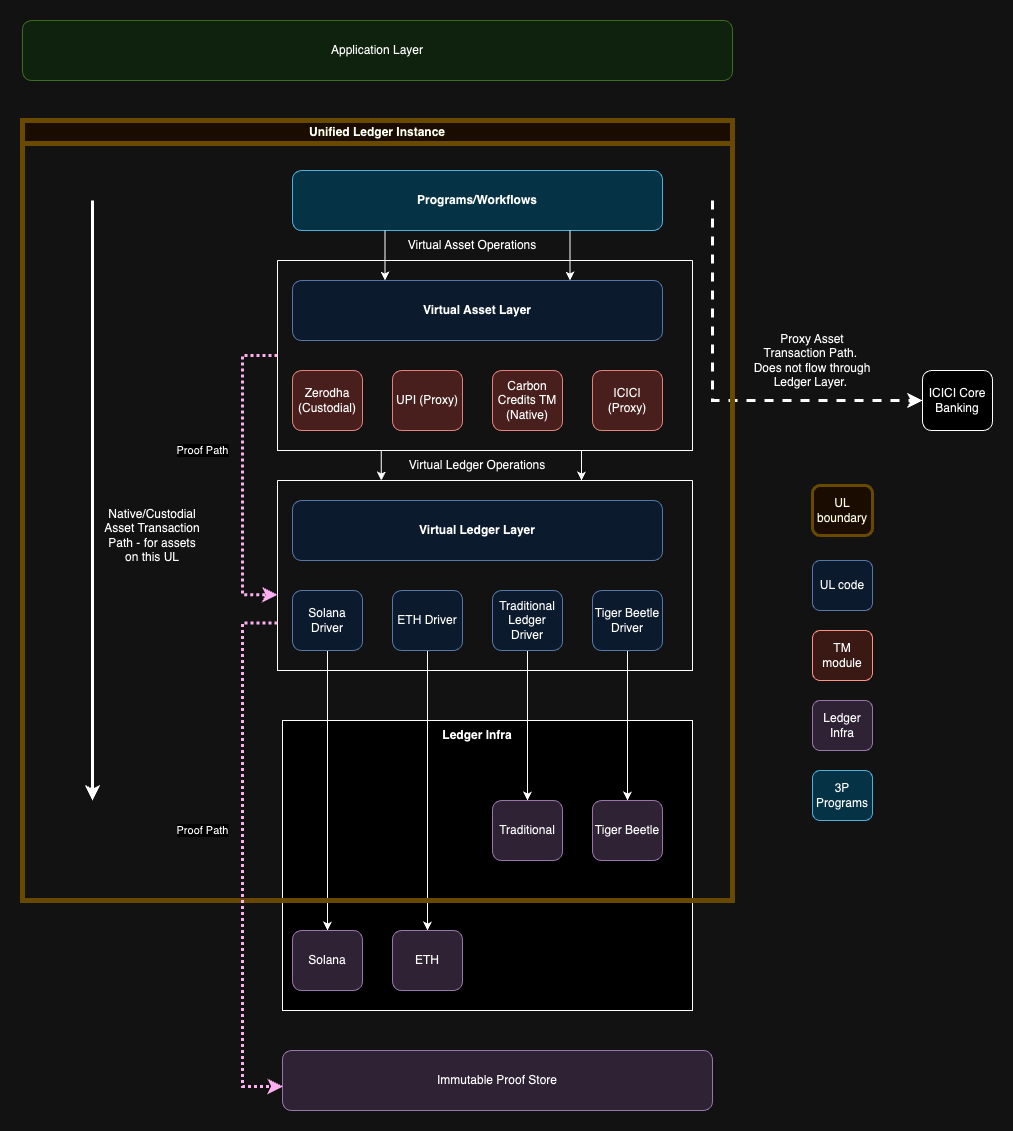

The diagram above was exported from draw.io. Its source (the exported page's mxGraphModel, read from the mxfile embedded in the PNG):
<mxGraphModel dx="1979" dy="1814" grid="1" gridSize="10" guides="1" tooltips="1" connect="1" arrows="1" fold="1" page="1" pageScale="1" pageWidth="850" pageHeight="1100" math="0" shadow="0">
  <root>
    <mxCell id="DcS5V-ZjwxLHxPWEPF-I-0" />
    <mxCell id="DcS5V-ZjwxLHxPWEPF-I-1" parent="DcS5V-ZjwxLHxPWEPF-I-0" />
    <mxCell id="l6VA023ra33kwmKPaB9P-79" value="" style="rounded=0;whiteSpace=wrap;html=1;" vertex="1" parent="DcS5V-ZjwxLHxPWEPF-I-1">
      <mxGeometry x="230" y="640" width="410" height="290" as="geometry" />
    </mxCell>
    <mxCell id="l6VA023ra33kwmKPaB9P-1" value="Application Layer" style="rounded=1;whiteSpace=wrap;html=1;fillColor=#d5e8d4;strokeColor=#82b366;" vertex="1" parent="DcS5V-ZjwxLHxPWEPF-I-1">
      <mxGeometry x="-30" y="-60" width="710" height="60" as="geometry" />
    </mxCell>
    <mxCell id="l6VA023ra33kwmKPaB9P-2" value="Virtual Asset Layer" style="rounded=1;whiteSpace=wrap;html=1;fillColor=#dae8fc;strokeColor=#6c8ebf;fontStyle=1" vertex="1" parent="DcS5V-ZjwxLHxPWEPF-I-1">
      <mxGeometry x="240" y="200" width="370" height="60" as="geometry" />
    </mxCell>
    <mxCell id="l6VA023ra33kwmKPaB9P-3" value="Zerodha (Custodial)" style="rounded=1;whiteSpace=wrap;html=1;fillColor=#f8cecc;strokeColor=#b85450;" vertex="1" parent="DcS5V-ZjwxLHxPWEPF-I-1">
      <mxGeometry x="240" y="290" width="70" height="60" as="geometry" />
    </mxCell>
    <mxCell id="l6VA023ra33kwmKPaB9P-4" value="UPI (Proxy)" style="rounded=1;whiteSpace=wrap;html=1;fillColor=#f8cecc;strokeColor=#b85450;" vertex="1" parent="DcS5V-ZjwxLHxPWEPF-I-1">
      <mxGeometry x="340" y="290" width="70" height="60" as="geometry" />
    </mxCell>
    <mxCell id="l6VA023ra33kwmKPaB9P-25" style="edgeStyle=orthogonalEdgeStyle;rounded=0;orthogonalLoop=1;jettySize=auto;html=1;strokeWidth=3;dashed=1;entryX=0;entryY=0.5;entryDx=0;entryDy=0;" edge="1" parent="DcS5V-ZjwxLHxPWEPF-I-1" target="l6VA023ra33kwmKPaB9P-29">
      <mxGeometry relative="1" as="geometry">
        <mxPoint x="700" y="320" as="targetPoint" />
        <mxPoint x="660" y="120" as="sourcePoint" />
        <Array as="points">
          <mxPoint x="660" y="320" />
        </Array>
      </mxGeometry>
    </mxCell>
    <mxCell id="l6VA023ra33kwmKPaB9P-5" value="ICICI (Proxy)" style="rounded=1;whiteSpace=wrap;html=1;fillColor=#f8cecc;strokeColor=#b85450;" vertex="1" parent="DcS5V-ZjwxLHxPWEPF-I-1">
      <mxGeometry x="540" y="290" width="70" height="60" as="geometry" />
    </mxCell>
    <mxCell id="l6VA023ra33kwmKPaB9P-7" value="Virtual Ledger Layer" style="rounded=1;whiteSpace=wrap;html=1;fillColor=#dae8fc;strokeColor=#6c8ebf;fontStyle=1" vertex="1" parent="DcS5V-ZjwxLHxPWEPF-I-1">
      <mxGeometry x="240" y="420" width="370" height="60" as="geometry" />
    </mxCell>
    <mxCell id="l6VA023ra33kwmKPaB9P-6" value="Carbon Credits TM (Native)" style="rounded=1;whiteSpace=wrap;html=1;fillColor=#f8cecc;strokeColor=#b85450;" vertex="1" parent="DcS5V-ZjwxLHxPWEPF-I-1">
      <mxGeometry x="440" y="290" width="70" height="60" as="geometry" />
    </mxCell>
    <mxCell id="l6VA023ra33kwmKPaB9P-61" style="edgeStyle=orthogonalEdgeStyle;rounded=0;orthogonalLoop=1;jettySize=auto;html=1;entryX=0.5;entryY=0;entryDx=0;entryDy=0;" edge="1" parent="DcS5V-ZjwxLHxPWEPF-I-1" source="l6VA023ra33kwmKPaB9P-9" target="l6VA023ra33kwmKPaB9P-45">
      <mxGeometry relative="1" as="geometry" />
    </mxCell>
    <mxCell id="l6VA023ra33kwmKPaB9P-9" value="Solana Driver" style="rounded=1;whiteSpace=wrap;html=1;fillColor=#dae8fc;strokeColor=#6c8ebf;" vertex="1" parent="DcS5V-ZjwxLHxPWEPF-I-1">
      <mxGeometry x="240" y="510" width="70" height="60" as="geometry" />
    </mxCell>
    <mxCell id="l6VA023ra33kwmKPaB9P-62" style="edgeStyle=orthogonalEdgeStyle;rounded=0;orthogonalLoop=1;jettySize=auto;html=1;entryX=0.5;entryY=0;entryDx=0;entryDy=0;" edge="1" parent="DcS5V-ZjwxLHxPWEPF-I-1" source="l6VA023ra33kwmKPaB9P-10" target="l6VA023ra33kwmKPaB9P-46">
      <mxGeometry relative="1" as="geometry" />
    </mxCell>
    <mxCell id="l6VA023ra33kwmKPaB9P-10" value="ETH Driver" style="rounded=1;whiteSpace=wrap;html=1;fillColor=#dae8fc;strokeColor=#6c8ebf;" vertex="1" parent="DcS5V-ZjwxLHxPWEPF-I-1">
      <mxGeometry x="340" y="510" width="70" height="60" as="geometry" />
    </mxCell>
    <mxCell id="l6VA023ra33kwmKPaB9P-63" style="edgeStyle=orthogonalEdgeStyle;rounded=0;orthogonalLoop=1;jettySize=auto;html=1;entryX=0.5;entryY=0;entryDx=0;entryDy=0;" edge="1" parent="DcS5V-ZjwxLHxPWEPF-I-1" source="l6VA023ra33kwmKPaB9P-11" target="l6VA023ra33kwmKPaB9P-47">
      <mxGeometry relative="1" as="geometry" />
    </mxCell>
    <mxCell id="l6VA023ra33kwmKPaB9P-11" value="Traditional Ledger Driver" style="rounded=1;whiteSpace=wrap;html=1;fillColor=#dae8fc;strokeColor=#6c8ebf;" vertex="1" parent="DcS5V-ZjwxLHxPWEPF-I-1">
      <mxGeometry x="440" y="510" width="70" height="60" as="geometry" />
    </mxCell>
    <mxCell id="l6VA023ra33kwmKPaB9P-64" style="edgeStyle=orthogonalEdgeStyle;rounded=0;orthogonalLoop=1;jettySize=auto;html=1;entryX=0.5;entryY=0;entryDx=0;entryDy=0;" edge="1" parent="DcS5V-ZjwxLHxPWEPF-I-1" source="l6VA023ra33kwmKPaB9P-12" target="l6VA023ra33kwmKPaB9P-48">
      <mxGeometry relative="1" as="geometry" />
    </mxCell>
    <mxCell id="l6VA023ra33kwmKPaB9P-12" value="Tiger Beetle Driver" style="rounded=1;whiteSpace=wrap;html=1;fillColor=#dae8fc;strokeColor=#6c8ebf;" vertex="1" parent="DcS5V-ZjwxLHxPWEPF-I-1">
      <mxGeometry x="540" y="510" width="70" height="60" as="geometry" />
    </mxCell>
    <mxCell id="l6VA023ra33kwmKPaB9P-40" style="edgeStyle=orthogonalEdgeStyle;rounded=0;orthogonalLoop=1;jettySize=auto;html=1;exitX=0.25;exitY=1;exitDx=0;exitDy=0;entryX=0.25;entryY=0;entryDx=0;entryDy=0;" edge="1" parent="DcS5V-ZjwxLHxPWEPF-I-1" source="l6VA023ra33kwmKPaB9P-13" target="l6VA023ra33kwmKPaB9P-16">
      <mxGeometry relative="1" as="geometry" />
    </mxCell>
    <mxCell id="l6VA023ra33kwmKPaB9P-43" style="edgeStyle=orthogonalEdgeStyle;rounded=0;orthogonalLoop=1;jettySize=auto;html=1;exitX=0.75;exitY=1;exitDx=0;exitDy=0;" edge="1" parent="DcS5V-ZjwxLHxPWEPF-I-1" source="l6VA023ra33kwmKPaB9P-13">
      <mxGeometry relative="1" as="geometry">
        <mxPoint x="529" y="400" as="targetPoint" />
      </mxGeometry>
    </mxCell>
    <mxCell id="l6VA023ra33kwmKPaB9P-13" value="" style="swimlane;startSize=0;" vertex="1" parent="DcS5V-ZjwxLHxPWEPF-I-1">
      <mxGeometry x="225" y="180" width="415" height="190" as="geometry" />
    </mxCell>
    <mxCell id="l6VA023ra33kwmKPaB9P-16" value="" style="swimlane;startSize=0;" vertex="1" parent="DcS5V-ZjwxLHxPWEPF-I-1">
      <mxGeometry x="225" y="400" width="415" height="190" as="geometry">
        <mxRectangle x="225" y="400" width="50" height="40" as="alternateBounds" />
      </mxGeometry>
    </mxCell>
    <mxCell id="l6VA023ra33kwmKPaB9P-26" value="Proxy Asset Transaction Path.&amp;nbsp; Does not flow through Ledger Layer.&amp;nbsp;" style="text;html=1;align=center;verticalAlign=middle;whiteSpace=wrap;rounded=0;" vertex="1" parent="DcS5V-ZjwxLHxPWEPF-I-1">
      <mxGeometry x="700" y="250" width="120" height="60" as="geometry" />
    </mxCell>
    <mxCell id="l6VA023ra33kwmKPaB9P-28" value="" style="endArrow=classic;html=1;rounded=0;strokeWidth=3;" edge="1" parent="DcS5V-ZjwxLHxPWEPF-I-1">
      <mxGeometry width="50" height="50" relative="1" as="geometry">
        <mxPoint x="40" y="120" as="sourcePoint" />
        <mxPoint x="40" y="720" as="targetPoint" />
      </mxGeometry>
    </mxCell>
    <mxCell id="l6VA023ra33kwmKPaB9P-29" value="ICICI Core Banking" style="rounded=1;whiteSpace=wrap;html=1;" vertex="1" parent="DcS5V-ZjwxLHxPWEPF-I-1">
      <mxGeometry x="870" y="290" width="70" height="60" as="geometry" />
    </mxCell>
    <mxCell id="l6VA023ra33kwmKPaB9P-33" value="Unified Ledger Instance" style="swimlane;whiteSpace=wrap;html=1;strokeWidth=5;fillColor=#fff2cc;strokeColor=#d6b656;" vertex="1" parent="DcS5V-ZjwxLHxPWEPF-I-1">
      <mxGeometry x="-30" y="40" width="710" height="780" as="geometry">
        <mxRectangle x="-30" y="40" width="170" height="30" as="alternateBounds" />
      </mxGeometry>
    </mxCell>
    <mxCell id="l6VA023ra33kwmKPaB9P-22" value="Virtual Ledger Operations" style="text;html=1;align=center;verticalAlign=middle;whiteSpace=wrap;rounded=0;" vertex="1" parent="l6VA023ra33kwmKPaB9P-33">
      <mxGeometry x="385" y="330" width="140" height="30" as="geometry" />
    </mxCell>
    <mxCell id="l6VA023ra33kwmKPaB9P-27" value="Native/Custodial Asset Transaction Path - for assets on this UL" style="text;html=1;align=center;verticalAlign=middle;whiteSpace=wrap;rounded=0;" vertex="1" parent="l6VA023ra33kwmKPaB9P-33">
      <mxGeometry x="80" y="380" width="100" height="70" as="geometry" />
    </mxCell>
    <mxCell id="l6VA023ra33kwmKPaB9P-70" value="Programs/Workflows" style="rounded=1;whiteSpace=wrap;html=1;fillColor=#b1ddf0;strokeColor=#10739e;fontStyle=1" vertex="1" parent="l6VA023ra33kwmKPaB9P-33">
      <mxGeometry x="270" y="50" width="370" height="60" as="geometry" />
    </mxCell>
    <mxCell id="l6VA023ra33kwmKPaB9P-73" value="Virtual Asset Operations" style="text;html=1;align=center;verticalAlign=middle;whiteSpace=wrap;rounded=0;" vertex="1" parent="l6VA023ra33kwmKPaB9P-33">
      <mxGeometry x="380" y="110" width="140" height="30" as="geometry" />
    </mxCell>
    <mxCell id="l6VA023ra33kwmKPaB9P-47" value="Traditional" style="rounded=1;whiteSpace=wrap;html=1;fillColor=#e1d5e7;strokeColor=#9673a6;" vertex="1" parent="l6VA023ra33kwmKPaB9P-33">
      <mxGeometry x="470" y="680" width="70" height="60" as="geometry" />
    </mxCell>
    <mxCell id="l6VA023ra33kwmKPaB9P-80" value="Ledger Infra" style="text;html=1;align=center;verticalAlign=middle;whiteSpace=wrap;rounded=0;fontStyle=1" vertex="1" parent="l6VA023ra33kwmKPaB9P-33">
      <mxGeometry x="385" y="600" width="140" height="30" as="geometry" />
    </mxCell>
    <mxCell id="l6VA023ra33kwmKPaB9P-34" value="Immutable Proof Store" style="rounded=1;whiteSpace=wrap;html=1;fillColor=#e1d5e7;strokeColor=#9673a6;" vertex="1" parent="DcS5V-ZjwxLHxPWEPF-I-1">
      <mxGeometry x="230" y="970" width="430" height="60" as="geometry" />
    </mxCell>
    <mxCell id="l6VA023ra33kwmKPaB9P-71" style="edgeStyle=orthogonalEdgeStyle;rounded=0;orthogonalLoop=1;jettySize=auto;html=1;exitX=0.25;exitY=1;exitDx=0;exitDy=0;entryX=0.25;entryY=0;entryDx=0;entryDy=0;" edge="1" parent="DcS5V-ZjwxLHxPWEPF-I-1" source="l6VA023ra33kwmKPaB9P-70" target="l6VA023ra33kwmKPaB9P-2">
      <mxGeometry relative="1" as="geometry" />
    </mxCell>
    <mxCell id="l6VA023ra33kwmKPaB9P-72" style="edgeStyle=orthogonalEdgeStyle;rounded=0;orthogonalLoop=1;jettySize=auto;html=1;exitX=0.75;exitY=1;exitDx=0;exitDy=0;entryX=0.75;entryY=0;entryDx=0;entryDy=0;" edge="1" parent="DcS5V-ZjwxLHxPWEPF-I-1" source="l6VA023ra33kwmKPaB9P-70" target="l6VA023ra33kwmKPaB9P-2">
      <mxGeometry relative="1" as="geometry" />
    </mxCell>
    <mxCell id="l6VA023ra33kwmKPaB9P-74" value="UL code" style="rounded=1;whiteSpace=wrap;html=1;fillColor=#dae8fc;strokeColor=#6c8ebf;" vertex="1" parent="DcS5V-ZjwxLHxPWEPF-I-1">
      <mxGeometry x="760" y="480" width="60" height="50" as="geometry" />
    </mxCell>
    <mxCell id="l6VA023ra33kwmKPaB9P-75" value="TM module" style="rounded=1;whiteSpace=wrap;html=1;fillColor=#fad9d5;strokeColor=#ae4132;" vertex="1" parent="DcS5V-ZjwxLHxPWEPF-I-1">
      <mxGeometry x="760" y="550" width="60" height="50" as="geometry" />
    </mxCell>
    <mxCell id="l6VA023ra33kwmKPaB9P-76" value="Ledger Infra" style="rounded=1;whiteSpace=wrap;html=1;fillColor=#e1d5e7;strokeColor=#9673a6;" vertex="1" parent="DcS5V-ZjwxLHxPWEPF-I-1">
      <mxGeometry x="760" y="620" width="60" height="50" as="geometry" />
    </mxCell>
    <mxCell id="l6VA023ra33kwmKPaB9P-46" value="ETH" style="rounded=1;whiteSpace=wrap;html=1;fillColor=#e1d5e7;strokeColor=#9673a6;" vertex="1" parent="DcS5V-ZjwxLHxPWEPF-I-1">
      <mxGeometry x="340" y="850" width="70" height="60" as="geometry" />
    </mxCell>
    <mxCell id="l6VA023ra33kwmKPaB9P-45" value="Solana" style="rounded=1;whiteSpace=wrap;html=1;fillColor=#e1d5e7;strokeColor=#9673a6;" vertex="1" parent="DcS5V-ZjwxLHxPWEPF-I-1">
      <mxGeometry x="240" y="850" width="70" height="60" as="geometry" />
    </mxCell>
    <mxCell id="l6VA023ra33kwmKPaB9P-48" value="Tiger Beetle" style="rounded=1;whiteSpace=wrap;html=1;fillColor=#e1d5e7;strokeColor=#9673a6;" vertex="1" parent="DcS5V-ZjwxLHxPWEPF-I-1">
      <mxGeometry x="540" y="720" width="70" height="60" as="geometry" />
    </mxCell>
    <mxCell id="l6VA023ra33kwmKPaB9P-82" value="UL boundary" style="rounded=1;whiteSpace=wrap;html=1;fillColor=#fff2cc;strokeColor=#d6b656;strokeWidth=3;" vertex="1" parent="DcS5V-ZjwxLHxPWEPF-I-1">
      <mxGeometry x="760" y="405" width="60" height="50" as="geometry" />
    </mxCell>
    <mxCell id="l6VA023ra33kwmKPaB9P-83" value="3P Programs" style="rounded=1;whiteSpace=wrap;html=1;fillColor=#b1ddf0;strokeColor=#10739e;strokeWidth=1;" vertex="1" parent="DcS5V-ZjwxLHxPWEPF-I-1">
      <mxGeometry x="760" y="690" width="60" height="50" as="geometry" />
    </mxCell>
    <mxCell id="l6VA023ra33kwmKPaB9P-84" style="edgeStyle=orthogonalEdgeStyle;rounded=0;orthogonalLoop=1;jettySize=auto;html=1;exitX=0;exitY=0.5;exitDx=0;exitDy=0;entryX=0;entryY=0.601;entryDx=0;entryDy=0;entryPerimeter=0;strokeWidth=3;dashed=1;fillColor=#d80073;strokeColor=#A50040;dashPattern=1 1;" edge="1" parent="DcS5V-ZjwxLHxPWEPF-I-1" source="l6VA023ra33kwmKPaB9P-13" target="l6VA023ra33kwmKPaB9P-16">
      <mxGeometry relative="1" as="geometry">
        <Array as="points">
          <mxPoint x="190" y="275" />
          <mxPoint x="190" y="514" />
        </Array>
      </mxGeometry>
    </mxCell>
    <mxCell id="l6VA023ra33kwmKPaB9P-87" value="Proof Path" style="edgeLabel;html=1;align=center;verticalAlign=middle;resizable=0;points=[];" vertex="1" connectable="0" parent="l6VA023ra33kwmKPaB9P-84">
      <mxGeometry x="-0.0967" y="1" relative="1" as="geometry">
        <mxPoint x="-41" y="-10" as="offset" />
      </mxGeometry>
    </mxCell>
    <mxCell id="l6VA023ra33kwmKPaB9P-85" style="edgeStyle=orthogonalEdgeStyle;rounded=0;orthogonalLoop=1;jettySize=auto;html=1;exitX=0;exitY=0.75;exitDx=0;exitDy=0;entryX=0.001;entryY=0.6;entryDx=0;entryDy=0;entryPerimeter=0;strokeWidth=3;dashed=1;fillColor=#d80073;strokeColor=#A50040;dashPattern=1 1;" edge="1" parent="DcS5V-ZjwxLHxPWEPF-I-1" source="l6VA023ra33kwmKPaB9P-16" target="l6VA023ra33kwmKPaB9P-34">
      <mxGeometry relative="1" as="geometry">
        <Array as="points">
          <mxPoint x="190" y="543" />
          <mxPoint x="190" y="1006" />
        </Array>
      </mxGeometry>
    </mxCell>
    <mxCell id="l6VA023ra33kwmKPaB9P-86" value="Proof Path" style="edgeLabel;html=1;align=center;verticalAlign=middle;resizable=0;points=[];" vertex="1" connectable="0" parent="l6VA023ra33kwmKPaB9P-85">
      <mxGeometry x="-0.0442" y="-1" relative="1" as="geometry">
        <mxPoint x="-39" y="-15" as="offset" />
      </mxGeometry>
    </mxCell>
  </root>
</mxGraphModel>